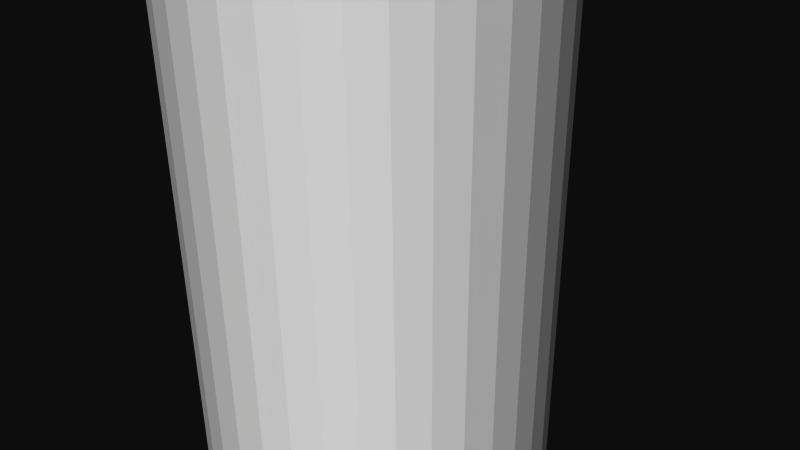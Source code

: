 # Source: 12305.blend  (saved by Blender 2.72.0; exported with 4.5.12 LTS)
import bpy
from mathutils import Matrix  # noqa: F401  (used for matrix-valued properties, if any)

bpy.ops.wm.read_factory_settings(use_empty=True)
scene = bpy.context.scene
scene.name = 'Scene'

# ---- collections
col_collection_1 = bpy.data.collections.new('Collection 1'); scene.collection.children.link(col_collection_1)

# ---- materials (node trees are filled in below, after node groups)
mat_material = bpy.data.materials.new('Material')
mat_material.alpha_threshold = 0.0
mat_material.use_transparent_shadow = False
mat_material.diffuse_color = (1.0, 1.0, 1.0, 1.0)
mat_material.specular_color = (0.902, 0.902, 0.902)
mat_material.roughness = 0.5

# ---- material node trees

# ---- world
world_world = bpy.data.worlds.new('World'); scene.world = world_world
world_world.color = (0.05088, 0.05088, 0.05088)
world_world.use_sun_shadow = False
world_world.sun_shadow_jitter_overblur = 0.0
world_world.cycles.sampling_method = 'MANUAL'
world_world.cycles.sample_map_resolution = 256

# ---- cameras
cam_camera = bpy.data.cameras.new('Camera')
cam_camera.clip_end = 100.0
cam_camera.lens = 35.0
cam_camera.sensor_width = 32.0
cam_camera.sensor_height = 18.0
cam_camera.ortho_scale = 7.314
cam_camera.dof.focus_distance = 0.0
cam_camera.dof.aperture_fstop = 128.0

# ---- meshes
me_rob_12305 = bpy.data.meshes.new('ROB-12305')
me_rob_12305.from_pydata([(0.2019, 88.9, 2.373), (-0.2019, -88.9, 2.373), (0.2019, -88.9, 2.373), (0.6, -88.9, 2.304), (0.6, 88.9, 2.304), (0.9808, -88.9, 2.17), (0.9808, 88.9, 2.17), (1.333, -88.9, 1.973), (1.333, 88.9, 1.973), (1.648, -88.9, 1.719), (1.648, 88.9, 1.719), (1.915, -88.9, 1.416), (1.915, 88.9, 1.416), (2.126, -88.9, 1.072), (2.126, 88.9, 1.072), (2.277, -88.9, 0.6973), (2.277, 88.9, 0.6973), (2.362, -88.9, 0.3025), (2.362, 88.9, 0.3025), (2.379, -88.9, -0.1011), (2.379, 88.9, -0.1011), (2.328, -88.9, -0.5017), (2.328, 88.9, -0.5017), (2.21, -88.9, -0.8879), (2.21, 88.9, -0.8879), (2.028, -88.9, -1.249), (2.028, 88.9, -1.249), (1.788, -88.9, -1.573), (1.788, 88.9, -1.573), (1.496, -88.9, -1.853), (1.496, 88.9, -1.853), (1.161, -88.9, -2.079), (1.161, 88.9, -2.079), (0.7933, -88.9, -2.245), (0.7933, 88.9, -2.245), (0.4024, -88.9, -2.347), (0.4024, 88.9, -2.347), (-2.384e-07, -88.9, -2.381), (-2.384e-07, 88.9, -2.381), (-0.4024, -88.9, -2.347), (-0.4024, 88.9, -2.347), (-0.7933, -88.9, -2.245), (-0.7933, 88.9, -2.245), (-1.161, -88.9, -2.079), (-1.161, 88.9, -2.079), (-1.496, -88.9, -1.853), (-1.496, 88.9, -1.853), (-1.788, -88.9, -1.573), (-1.788, 88.9, -1.573), (-2.028, -88.9, -1.249), (-2.028, 88.9, -1.249), (-2.21, -88.9, -0.8879), (-2.21, 88.9, -0.8879), (-2.328, -88.9, -0.5017), (-2.328, 88.9, -0.5017), (-2.379, -88.9, -0.1011), (-2.379, 88.9, -0.1011), (-2.362, -88.9, 0.3025), (-2.362, 88.9, 0.3025), (-2.277, -88.9, 0.6973), (-2.277, 88.9, 0.6973), (-2.126, -88.9, 1.072), (-2.126, 88.9, 1.072), (-1.915, -88.9, 1.416), (-1.915, 88.9, 1.416), (-1.648, -88.9, 1.719), (-1.648, 88.9, 1.719), (-1.333, -88.9, 1.973), (-1.333, 88.9, 1.973), (-0.9808, -88.9, 2.17), (-0.9808, 88.9, 2.17), (-0.6, -88.9, 2.304), (-0.6, 88.9, 2.304), (-0.2019, 88.9, 2.373)], [], [(15, 16, 14, 13), (55, 56, 54, 53), (63, 61, 59, 57, 55, 53, 51, 49, 47, 45, 43, 41, 39, 37, 35, 33, 31, 29, 27, 25, 23, 21, 19, 17, 15, 13, 11, 9, 7, 5, 3, 2, 1, 71, 69, 67, 65), (39, 40, 38, 37), (65, 66, 64, 63), (17, 18, 16, 15), (23, 24, 22, 21), (51, 52, 50, 49), (37, 38, 36, 35), (7, 8, 6, 5), (1, 2, 0, 73), (53, 54, 52, 51), (63, 64, 62, 61), (13, 14, 12, 11), (49, 50, 48, 47), (45, 46, 44, 43), (31, 32, 30, 29), (61, 62, 60, 59), (11, 12, 10, 9), (35, 36, 34, 33), (25, 26, 24, 23), (9, 10, 8, 7), (21, 22, 20, 19), (43, 44, 42, 41), (19, 20, 18, 17), (47, 48, 46, 45), (41, 42, 40, 39), (64, 66, 68, 70, 72, 73, 0, 4, 6, 8, 10, 12, 14, 16, 18, 20, 22, 24, 26, 28, 30, 32, 34, 36, 38, 40, 42, 44, 46, 48, 50, 52, 54, 56, 58, 60, 62), (59, 60, 58, 57), (3, 4, 0, 2), (27, 28, 26, 25), (5, 6, 4, 3), (29, 30, 28, 27), (69, 70, 68, 67), (67, 68, 66, 65), (33, 34, 32, 31), (1, 73, 72, 71), (71, 72, 70, 69), (57, 58, 56, 55)])
me_rob_12305.materials.append(mat_material)
me_rob_12305.use_remesh_preserve_volume = False
me_rob_12305.use_remesh_preserve_attributes = False
me_rob_12305.use_mirror_vertex_groups = False
me_rob_12305.update()

# ---- objects
ob_rob_12305 = bpy.data.objects.new('ROB-12305', me_rob_12305)
ob_camera = bpy.data.objects.new('Camera', cam_camera)

# ---- transforms, parenting, visibility, modifiers, constraints
ob_rob_12305.location = (0.0, 0.0, 0.0)
ob_rob_12305.rotation_euler = (1.571, -0.0, 0.0)
ob_rob_12305.lineart.crease_threshold = 0.0
ob_camera.location = (7.481, -6.508, 5.344)
ob_camera.rotation_euler = (1.109, 0.01082, 0.8149)
ob_camera.lock_rotations_4d = False
ob_camera.empty_display_type = 'ARROWS'
ob_camera.color = (0.0, 0.0, 0.0, 0.0)
ob_camera.display_type = 'WIRE'
ob_camera.lineart.crease_threshold = 0.0

# ---- collection membership
col_collection_1.objects.link(ob_rob_12305)
col_collection_1.objects.link(ob_camera)

# ---- scene / render settings (as saved in the file)
scene.camera = ob_camera
scene.frame_start = 1; scene.frame_end = 250; scene.frame_set(1)
scene.render.engine = 'BLENDER_EEVEE_NEXT'
scene.render.resolution_percentage = 50
scene.render.dither_intensity = 0.0
scene.cycles.use_denoising = False
scene.cycles.samples = 10
scene.cycles.sampling_pattern = 'TABULATED_SOBOL'
scene.cycles.light_sampling_threshold = 0.0
scene.cycles.use_adaptive_sampling = False
scene.cycles.use_light_tree = False
scene.cycles.blur_glossy = 0.0
scene.cycles.pixel_filter_type = 'GAUSSIAN'
scene.cycles.sample_clamp_indirect = 0.0
scene.view_settings.view_transform = 'Raw'
bpy.context.view_layer.update()

# ---- added for rendering (the .blend has no usable light): sun
light_auto_sun = bpy.data.lights.new('AutoSun', 'SUN')
light_auto_sun.energy = 3.0
light_auto_sun.angle = 0.0523599
ob_auto_sun = bpy.data.objects.new('AutoSun', light_auto_sun)
scene.collection.objects.link(ob_auto_sun)
ob_auto_sun.rotation_euler = (0.872665, 0.174533, 0.523599)
bpy.context.view_layer.update()
